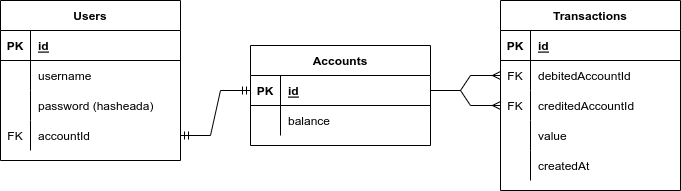

The diagram above was exported from draw.io. Its source (the exported page's mxGraphModel, read from the mxfile embedded in the PNG):
<mxGraphModel dx="818" dy="461" grid="1" gridSize="10" guides="1" tooltips="1" connect="1" arrows="1" fold="1" page="1" pageScale="1" pageWidth="827" pageHeight="1169" math="0" shadow="0">
  <root>
    <mxCell id="0" />
    <mxCell id="1" parent="0" />
    <mxCell id="ZGuvPfkTvcYvi2wTT3L_-1" value="Users" style="shape=table;startSize=30;container=1;collapsible=1;childLayout=tableLayout;fixedRows=1;rowLines=0;fontStyle=1;align=center;resizeLast=1;" parent="1" vertex="1">
      <mxGeometry x="50" y="220" width="180" height="160" as="geometry" />
    </mxCell>
    <mxCell id="ZGuvPfkTvcYvi2wTT3L_-2" value="" style="shape=tableRow;horizontal=0;startSize=0;swimlaneHead=0;swimlaneBody=0;fillColor=none;collapsible=0;dropTarget=0;points=[[0,0.5],[1,0.5]];portConstraint=eastwest;top=0;left=0;right=0;bottom=1;" parent="ZGuvPfkTvcYvi2wTT3L_-1" vertex="1">
      <mxGeometry y="30" width="180" height="30" as="geometry" />
    </mxCell>
    <mxCell id="ZGuvPfkTvcYvi2wTT3L_-3" value="PK" style="shape=partialRectangle;connectable=0;fillColor=none;top=0;left=0;bottom=0;right=0;fontStyle=1;overflow=hidden;" parent="ZGuvPfkTvcYvi2wTT3L_-2" vertex="1">
      <mxGeometry width="30" height="30" as="geometry">
        <mxRectangle width="30" height="30" as="alternateBounds" />
      </mxGeometry>
    </mxCell>
    <mxCell id="ZGuvPfkTvcYvi2wTT3L_-4" value="id" style="shape=partialRectangle;connectable=0;fillColor=none;top=0;left=0;bottom=0;right=0;align=left;spacingLeft=6;fontStyle=5;overflow=hidden;" parent="ZGuvPfkTvcYvi2wTT3L_-2" vertex="1">
      <mxGeometry x="30" width="150" height="30" as="geometry">
        <mxRectangle width="150" height="30" as="alternateBounds" />
      </mxGeometry>
    </mxCell>
    <mxCell id="ZGuvPfkTvcYvi2wTT3L_-5" value="" style="shape=tableRow;horizontal=0;startSize=0;swimlaneHead=0;swimlaneBody=0;fillColor=none;collapsible=0;dropTarget=0;points=[[0,0.5],[1,0.5]];portConstraint=eastwest;top=0;left=0;right=0;bottom=0;" parent="ZGuvPfkTvcYvi2wTT3L_-1" vertex="1">
      <mxGeometry y="60" width="180" height="30" as="geometry" />
    </mxCell>
    <mxCell id="ZGuvPfkTvcYvi2wTT3L_-6" value="" style="shape=partialRectangle;connectable=0;fillColor=none;top=0;left=0;bottom=0;right=0;editable=1;overflow=hidden;" parent="ZGuvPfkTvcYvi2wTT3L_-5" vertex="1">
      <mxGeometry width="30" height="30" as="geometry">
        <mxRectangle width="30" height="30" as="alternateBounds" />
      </mxGeometry>
    </mxCell>
    <mxCell id="ZGuvPfkTvcYvi2wTT3L_-7" value="username" style="shape=partialRectangle;connectable=0;fillColor=none;top=0;left=0;bottom=0;right=0;align=left;spacingLeft=6;overflow=hidden;" parent="ZGuvPfkTvcYvi2wTT3L_-5" vertex="1">
      <mxGeometry x="30" width="150" height="30" as="geometry">
        <mxRectangle width="150" height="30" as="alternateBounds" />
      </mxGeometry>
    </mxCell>
    <mxCell id="ZGuvPfkTvcYvi2wTT3L_-8" value="" style="shape=tableRow;horizontal=0;startSize=0;swimlaneHead=0;swimlaneBody=0;fillColor=none;collapsible=0;dropTarget=0;points=[[0,0.5],[1,0.5]];portConstraint=eastwest;top=0;left=0;right=0;bottom=0;" parent="ZGuvPfkTvcYvi2wTT3L_-1" vertex="1">
      <mxGeometry y="90" width="180" height="30" as="geometry" />
    </mxCell>
    <mxCell id="ZGuvPfkTvcYvi2wTT3L_-9" value="" style="shape=partialRectangle;connectable=0;fillColor=none;top=0;left=0;bottom=0;right=0;editable=1;overflow=hidden;" parent="ZGuvPfkTvcYvi2wTT3L_-8" vertex="1">
      <mxGeometry width="30" height="30" as="geometry">
        <mxRectangle width="30" height="30" as="alternateBounds" />
      </mxGeometry>
    </mxCell>
    <mxCell id="ZGuvPfkTvcYvi2wTT3L_-10" value="password (hasheada)" style="shape=partialRectangle;connectable=0;fillColor=none;top=0;left=0;bottom=0;right=0;align=left;spacingLeft=6;overflow=hidden;" parent="ZGuvPfkTvcYvi2wTT3L_-8" vertex="1">
      <mxGeometry x="30" width="150" height="30" as="geometry">
        <mxRectangle width="150" height="30" as="alternateBounds" />
      </mxGeometry>
    </mxCell>
    <mxCell id="ZGuvPfkTvcYvi2wTT3L_-11" value="" style="shape=tableRow;horizontal=0;startSize=0;swimlaneHead=0;swimlaneBody=0;fillColor=none;collapsible=0;dropTarget=0;points=[[0,0.5],[1,0.5]];portConstraint=eastwest;top=0;left=0;right=0;bottom=0;" parent="ZGuvPfkTvcYvi2wTT3L_-1" vertex="1">
      <mxGeometry y="120" width="180" height="30" as="geometry" />
    </mxCell>
    <mxCell id="ZGuvPfkTvcYvi2wTT3L_-12" value="FK" style="shape=partialRectangle;connectable=0;fillColor=none;top=0;left=0;bottom=0;right=0;editable=1;overflow=hidden;" parent="ZGuvPfkTvcYvi2wTT3L_-11" vertex="1">
      <mxGeometry width="30" height="30" as="geometry">
        <mxRectangle width="30" height="30" as="alternateBounds" />
      </mxGeometry>
    </mxCell>
    <mxCell id="ZGuvPfkTvcYvi2wTT3L_-13" value="accountId" style="shape=partialRectangle;connectable=0;fillColor=none;top=0;left=0;bottom=0;right=0;align=left;spacingLeft=6;overflow=hidden;" parent="ZGuvPfkTvcYvi2wTT3L_-11" vertex="1">
      <mxGeometry x="30" width="150" height="30" as="geometry">
        <mxRectangle width="150" height="30" as="alternateBounds" />
      </mxGeometry>
    </mxCell>
    <mxCell id="ZGuvPfkTvcYvi2wTT3L_-14" value="Accounts" style="shape=table;startSize=30;container=1;collapsible=1;childLayout=tableLayout;fixedRows=1;rowLines=0;fontStyle=1;align=center;resizeLast=1;" parent="1" vertex="1">
      <mxGeometry x="300" y="265" width="180" height="100" as="geometry" />
    </mxCell>
    <mxCell id="ZGuvPfkTvcYvi2wTT3L_-15" value="" style="shape=tableRow;horizontal=0;startSize=0;swimlaneHead=0;swimlaneBody=0;fillColor=none;collapsible=0;dropTarget=0;points=[[0,0.5],[1,0.5]];portConstraint=eastwest;top=0;left=0;right=0;bottom=1;" parent="ZGuvPfkTvcYvi2wTT3L_-14" vertex="1">
      <mxGeometry y="30" width="180" height="30" as="geometry" />
    </mxCell>
    <mxCell id="ZGuvPfkTvcYvi2wTT3L_-16" value="PK" style="shape=partialRectangle;connectable=0;fillColor=none;top=0;left=0;bottom=0;right=0;fontStyle=1;overflow=hidden;" parent="ZGuvPfkTvcYvi2wTT3L_-15" vertex="1">
      <mxGeometry width="30" height="30" as="geometry">
        <mxRectangle width="30" height="30" as="alternateBounds" />
      </mxGeometry>
    </mxCell>
    <mxCell id="ZGuvPfkTvcYvi2wTT3L_-17" value="id" style="shape=partialRectangle;connectable=0;fillColor=none;top=0;left=0;bottom=0;right=0;align=left;spacingLeft=6;fontStyle=5;overflow=hidden;" parent="ZGuvPfkTvcYvi2wTT3L_-15" vertex="1">
      <mxGeometry x="30" width="150" height="30" as="geometry">
        <mxRectangle width="150" height="30" as="alternateBounds" />
      </mxGeometry>
    </mxCell>
    <mxCell id="ZGuvPfkTvcYvi2wTT3L_-18" value="" style="shape=tableRow;horizontal=0;startSize=0;swimlaneHead=0;swimlaneBody=0;fillColor=none;collapsible=0;dropTarget=0;points=[[0,0.5],[1,0.5]];portConstraint=eastwest;top=0;left=0;right=0;bottom=0;" parent="ZGuvPfkTvcYvi2wTT3L_-14" vertex="1">
      <mxGeometry y="60" width="180" height="30" as="geometry" />
    </mxCell>
    <mxCell id="ZGuvPfkTvcYvi2wTT3L_-19" value="" style="shape=partialRectangle;connectable=0;fillColor=none;top=0;left=0;bottom=0;right=0;editable=1;overflow=hidden;" parent="ZGuvPfkTvcYvi2wTT3L_-18" vertex="1">
      <mxGeometry width="30" height="30" as="geometry">
        <mxRectangle width="30" height="30" as="alternateBounds" />
      </mxGeometry>
    </mxCell>
    <mxCell id="ZGuvPfkTvcYvi2wTT3L_-20" value="balance" style="shape=partialRectangle;connectable=0;fillColor=none;top=0;left=0;bottom=0;right=0;align=left;spacingLeft=6;overflow=hidden;" parent="ZGuvPfkTvcYvi2wTT3L_-18" vertex="1">
      <mxGeometry x="30" width="150" height="30" as="geometry">
        <mxRectangle width="150" height="30" as="alternateBounds" />
      </mxGeometry>
    </mxCell>
    <object label="Transactions" id="ZGuvPfkTvcYvi2wTT3L_-27">
      <mxCell style="shape=table;startSize=30;container=1;collapsible=1;childLayout=tableLayout;fixedRows=1;rowLines=0;fontStyle=1;align=center;resizeLast=1;" parent="1" vertex="1">
        <mxGeometry x="550" y="220" width="180" height="190" as="geometry" />
      </mxCell>
    </object>
    <mxCell id="ZGuvPfkTvcYvi2wTT3L_-28" value="" style="shape=tableRow;horizontal=0;startSize=0;swimlaneHead=0;swimlaneBody=0;fillColor=none;collapsible=0;dropTarget=0;points=[[0,0.5],[1,0.5]];portConstraint=eastwest;top=0;left=0;right=0;bottom=1;" parent="ZGuvPfkTvcYvi2wTT3L_-27" vertex="1">
      <mxGeometry y="30" width="180" height="30" as="geometry" />
    </mxCell>
    <mxCell id="ZGuvPfkTvcYvi2wTT3L_-29" value="PK" style="shape=partialRectangle;connectable=0;fillColor=none;top=0;left=0;bottom=0;right=0;fontStyle=1;overflow=hidden;" parent="ZGuvPfkTvcYvi2wTT3L_-28" vertex="1">
      <mxGeometry width="30" height="30" as="geometry">
        <mxRectangle width="30" height="30" as="alternateBounds" />
      </mxGeometry>
    </mxCell>
    <mxCell id="ZGuvPfkTvcYvi2wTT3L_-30" value="id" style="shape=partialRectangle;connectable=0;fillColor=none;top=0;left=0;bottom=0;right=0;align=left;spacingLeft=6;fontStyle=5;overflow=hidden;" parent="ZGuvPfkTvcYvi2wTT3L_-28" vertex="1">
      <mxGeometry x="30" width="150" height="30" as="geometry">
        <mxRectangle width="150" height="30" as="alternateBounds" />
      </mxGeometry>
    </mxCell>
    <mxCell id="ZGuvPfkTvcYvi2wTT3L_-31" value="" style="shape=tableRow;horizontal=0;startSize=0;swimlaneHead=0;swimlaneBody=0;fillColor=none;collapsible=0;dropTarget=0;points=[[0,0.5],[1,0.5]];portConstraint=eastwest;top=0;left=0;right=0;bottom=0;" parent="ZGuvPfkTvcYvi2wTT3L_-27" vertex="1">
      <mxGeometry y="60" width="180" height="30" as="geometry" />
    </mxCell>
    <mxCell id="ZGuvPfkTvcYvi2wTT3L_-32" value="FK" style="shape=partialRectangle;connectable=0;fillColor=none;top=0;left=0;bottom=0;right=0;editable=1;overflow=hidden;" parent="ZGuvPfkTvcYvi2wTT3L_-31" vertex="1">
      <mxGeometry width="30" height="30" as="geometry">
        <mxRectangle width="30" height="30" as="alternateBounds" />
      </mxGeometry>
    </mxCell>
    <mxCell id="ZGuvPfkTvcYvi2wTT3L_-33" value="debitedAccountId" style="shape=partialRectangle;connectable=0;fillColor=none;top=0;left=0;bottom=0;right=0;align=left;spacingLeft=6;overflow=hidden;" parent="ZGuvPfkTvcYvi2wTT3L_-31" vertex="1">
      <mxGeometry x="30" width="150" height="30" as="geometry">
        <mxRectangle width="150" height="30" as="alternateBounds" />
      </mxGeometry>
    </mxCell>
    <mxCell id="ZGuvPfkTvcYvi2wTT3L_-34" value="" style="shape=tableRow;horizontal=0;startSize=0;swimlaneHead=0;swimlaneBody=0;fillColor=none;collapsible=0;dropTarget=0;points=[[0,0.5],[1,0.5]];portConstraint=eastwest;top=0;left=0;right=0;bottom=0;" parent="ZGuvPfkTvcYvi2wTT3L_-27" vertex="1">
      <mxGeometry y="90" width="180" height="30" as="geometry" />
    </mxCell>
    <mxCell id="ZGuvPfkTvcYvi2wTT3L_-35" value="FK" style="shape=partialRectangle;connectable=0;fillColor=none;top=0;left=0;bottom=0;right=0;editable=1;overflow=hidden;" parent="ZGuvPfkTvcYvi2wTT3L_-34" vertex="1">
      <mxGeometry width="30" height="30" as="geometry">
        <mxRectangle width="30" height="30" as="alternateBounds" />
      </mxGeometry>
    </mxCell>
    <mxCell id="ZGuvPfkTvcYvi2wTT3L_-36" value="creditedAccountId" style="shape=partialRectangle;connectable=0;fillColor=none;top=0;left=0;bottom=0;right=0;align=left;spacingLeft=6;overflow=hidden;" parent="ZGuvPfkTvcYvi2wTT3L_-34" vertex="1">
      <mxGeometry x="30" width="150" height="30" as="geometry">
        <mxRectangle width="150" height="30" as="alternateBounds" />
      </mxGeometry>
    </mxCell>
    <mxCell id="ZGuvPfkTvcYvi2wTT3L_-37" value="" style="shape=tableRow;horizontal=0;startSize=0;swimlaneHead=0;swimlaneBody=0;fillColor=none;collapsible=0;dropTarget=0;points=[[0,0.5],[1,0.5]];portConstraint=eastwest;top=0;left=0;right=0;bottom=0;" parent="ZGuvPfkTvcYvi2wTT3L_-27" vertex="1">
      <mxGeometry y="120" width="180" height="30" as="geometry" />
    </mxCell>
    <mxCell id="ZGuvPfkTvcYvi2wTT3L_-38" value="" style="shape=partialRectangle;connectable=0;fillColor=none;top=0;left=0;bottom=0;right=0;editable=1;overflow=hidden;" parent="ZGuvPfkTvcYvi2wTT3L_-37" vertex="1">
      <mxGeometry width="30" height="30" as="geometry">
        <mxRectangle width="30" height="30" as="alternateBounds" />
      </mxGeometry>
    </mxCell>
    <mxCell id="ZGuvPfkTvcYvi2wTT3L_-39" value="value" style="shape=partialRectangle;connectable=0;fillColor=none;top=0;left=0;bottom=0;right=0;align=left;spacingLeft=6;overflow=hidden;" parent="ZGuvPfkTvcYvi2wTT3L_-37" vertex="1">
      <mxGeometry x="30" width="150" height="30" as="geometry">
        <mxRectangle width="150" height="30" as="alternateBounds" />
      </mxGeometry>
    </mxCell>
    <mxCell id="ZGuvPfkTvcYvi2wTT3L_-48" value="" style="shape=tableRow;horizontal=0;startSize=0;swimlaneHead=0;swimlaneBody=0;fillColor=none;collapsible=0;dropTarget=0;points=[[0,0.5],[1,0.5]];portConstraint=eastwest;top=0;left=0;right=0;bottom=0;" parent="ZGuvPfkTvcYvi2wTT3L_-27" vertex="1">
      <mxGeometry y="150" width="180" height="30" as="geometry" />
    </mxCell>
    <mxCell id="ZGuvPfkTvcYvi2wTT3L_-49" value="" style="shape=partialRectangle;connectable=0;fillColor=none;top=0;left=0;bottom=0;right=0;editable=1;overflow=hidden;" parent="ZGuvPfkTvcYvi2wTT3L_-48" vertex="1">
      <mxGeometry width="30" height="30" as="geometry">
        <mxRectangle width="30" height="30" as="alternateBounds" />
      </mxGeometry>
    </mxCell>
    <mxCell id="ZGuvPfkTvcYvi2wTT3L_-50" value="createdAt" style="shape=partialRectangle;connectable=0;fillColor=none;top=0;left=0;bottom=0;right=0;align=left;spacingLeft=6;overflow=hidden;" parent="ZGuvPfkTvcYvi2wTT3L_-48" vertex="1">
      <mxGeometry x="30" width="150" height="30" as="geometry">
        <mxRectangle width="150" height="30" as="alternateBounds" />
      </mxGeometry>
    </mxCell>
    <mxCell id="ZGuvPfkTvcYvi2wTT3L_-51" value="" style="edgeStyle=entityRelationEdgeStyle;fontSize=12;html=1;endArrow=ERmandOne;startArrow=ERmandOne;rounded=0;entryX=0;entryY=0.5;entryDx=0;entryDy=0;exitX=1;exitY=0.5;exitDx=0;exitDy=0;" parent="1" source="ZGuvPfkTvcYvi2wTT3L_-11" target="ZGuvPfkTvcYvi2wTT3L_-15" edge="1">
      <mxGeometry width="100" height="100" relative="1" as="geometry">
        <mxPoint x="300" y="290" as="sourcePoint" />
        <mxPoint x="400" y="190" as="targetPoint" />
      </mxGeometry>
    </mxCell>
    <mxCell id="ZGuvPfkTvcYvi2wTT3L_-52" value="" style="edgeStyle=entityRelationEdgeStyle;fontSize=12;html=1;endArrow=ERmany;rounded=0;entryX=0;entryY=0.5;entryDx=0;entryDy=0;" parent="1" target="ZGuvPfkTvcYvi2wTT3L_-31" edge="1">
      <mxGeometry width="100" height="100" relative="1" as="geometry">
        <mxPoint x="480" y="310" as="sourcePoint" />
        <mxPoint x="400" y="190" as="targetPoint" />
      </mxGeometry>
    </mxCell>
    <mxCell id="ZGuvPfkTvcYvi2wTT3L_-54" value="" style="edgeStyle=entityRelationEdgeStyle;fontSize=12;html=1;endArrow=ERmany;rounded=0;exitX=1;exitY=0.5;exitDx=0;exitDy=0;" parent="1" source="ZGuvPfkTvcYvi2wTT3L_-15" target="ZGuvPfkTvcYvi2wTT3L_-34" edge="1">
      <mxGeometry width="100" height="100" relative="1" as="geometry">
        <mxPoint x="300" y="340" as="sourcePoint" />
        <mxPoint x="400" y="240" as="targetPoint" />
      </mxGeometry>
    </mxCell>
  </root>
</mxGraphModel>